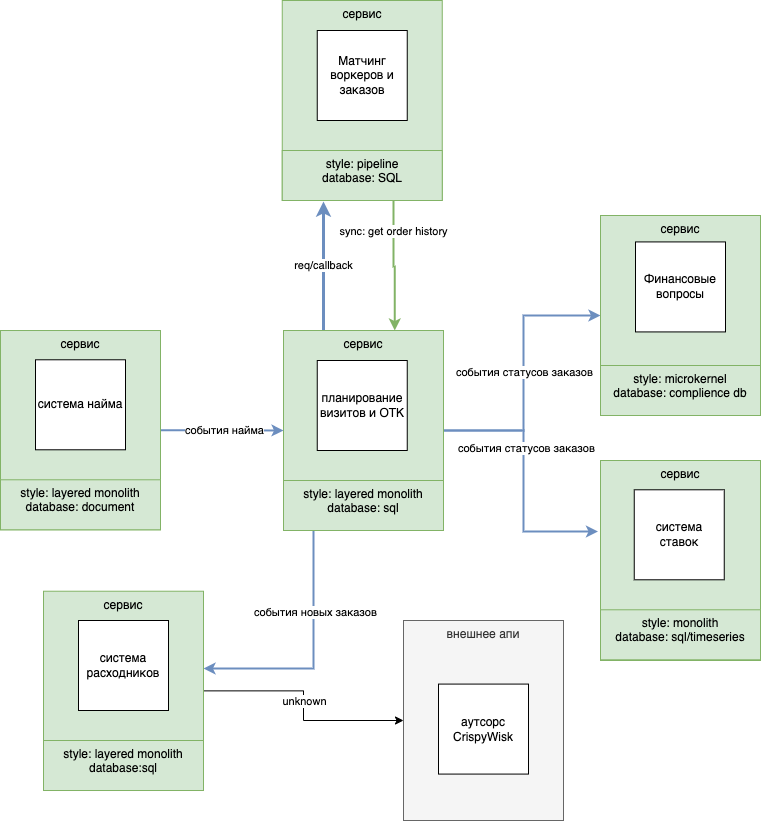

The diagram above was exported from draw.io. Its source (the exported page's mxGraphModel, read from the mxfile embedded in the PNG):
<mxGraphModel dx="1553" dy="1498" grid="1" gridSize="10" guides="1" tooltips="1" connect="1" arrows="1" fold="1" page="0" pageScale="1" pageWidth="827" pageHeight="1169" background="none" math="0" shadow="0">
  <root>
    <mxCell id="0" />
    <mxCell id="1" parent="0" />
    <mxCell id="2" value="сервис" style="shape=note;whiteSpace=wrap;html=1;backgroundOutline=1;darkOpacity=0.05;fillStyle=solid;direction=west;gradientDirection=north;shadow=0;size=0;pointerEvents=1;fillColor=#d5e8d4;strokeColor=#82b366;verticalAlign=top;" vertex="1" parent="1">
      <mxGeometry x="6457" y="2760" width="160" height="200" as="geometry" />
    </mxCell>
    <mxCell id="3" value="внешнее апи" style="shape=note;whiteSpace=wrap;html=1;backgroundOutline=1;darkOpacity=0.05;fillStyle=solid;direction=west;gradientDirection=north;shadow=0;size=0;pointerEvents=1;fillColor=#f5f5f5;fontColor=#333333;strokeColor=#666666;verticalAlign=top;" vertex="1" parent="1">
      <mxGeometry x="6260" y="2920" width="160" height="200" as="geometry" />
    </mxCell>
    <mxCell id="4" value="req/callback" style="edgeStyle=orthogonalEdgeStyle;rounded=0;orthogonalLoop=1;jettySize=auto;html=1;fillColor=#dae8fc;strokeColor=#6c8ebf;strokeWidth=3;" edge="1" parent="1">
      <mxGeometry relative="1" as="geometry">
        <mxPoint x="6180" y="2500" as="targetPoint" />
        <Array as="points">
          <mxPoint x="6180" y="2501" />
        </Array>
        <mxPoint x="6180.000000000001" y="2630" as="sourcePoint" />
      </mxGeometry>
    </mxCell>
    <mxCell id="5" style="edgeStyle=orthogonalEdgeStyle;rounded=0;orthogonalLoop=1;jettySize=auto;html=1;entryX=1.016;entryY=0.645;entryDx=0;entryDy=0;entryPerimeter=0;fillColor=#dae8fc;strokeColor=#6c8ebf;strokeWidth=2;" edge="1" source="11" target="2" parent="1">
      <mxGeometry relative="1" as="geometry">
        <Array as="points">
          <mxPoint x="6380" y="2730" />
          <mxPoint x="6380" y="2831" />
        </Array>
      </mxGeometry>
    </mxCell>
    <mxCell id="6" value="события статусов заказов" style="edgeLabel;html=1;align=center;verticalAlign=middle;resizable=0;points=[];" vertex="1" connectable="0" parent="5">
      <mxGeometry x="-0.2411" y="2" relative="1" as="geometry">
        <mxPoint as="offset" />
      </mxGeometry>
    </mxCell>
    <mxCell id="7" style="edgeStyle=orthogonalEdgeStyle;rounded=0;orthogonalLoop=1;jettySize=auto;html=1;entryX=0;entryY=0;entryDx=160;entryDy=100;entryPerimeter=0;fillColor=#dae8fc;strokeColor=#6c8ebf;strokeWidth=2;" edge="1" source="11" target="19" parent="1">
      <mxGeometry relative="1" as="geometry">
        <Array as="points">
          <mxPoint x="6380" y="2730" />
          <mxPoint x="6380" y="2615" />
        </Array>
      </mxGeometry>
    </mxCell>
    <mxCell id="8" value="события статусов заказов" style="edgeLabel;html=1;align=center;verticalAlign=middle;resizable=0;points=[];" vertex="1" connectable="0" parent="7">
      <mxGeometry x="-0.143" relative="1" as="geometry">
        <mxPoint y="-22" as="offset" />
      </mxGeometry>
    </mxCell>
    <mxCell id="9" style="edgeStyle=orthogonalEdgeStyle;rounded=0;orthogonalLoop=1;jettySize=auto;html=1;entryX=0;entryY=0.612;entryDx=0;entryDy=0;entryPerimeter=0;fillColor=#dae8fc;strokeColor=#6c8ebf;strokeWidth=2;" edge="1" source="11" target="32" parent="1">
      <mxGeometry relative="1" as="geometry">
        <Array as="points">
          <mxPoint x="6170" y="2968" />
        </Array>
      </mxGeometry>
    </mxCell>
    <mxCell id="10" value="события новых заказов" style="edgeLabel;html=1;align=center;verticalAlign=middle;resizable=0;points=[];" vertex="1" connectable="0" parent="9">
      <mxGeometry x="-0.3441" y="1" relative="1" as="geometry">
        <mxPoint as="offset" />
      </mxGeometry>
    </mxCell>
    <mxCell id="11" value="сервис" style="shape=note;whiteSpace=wrap;html=1;backgroundOutline=1;darkOpacity=0.05;fillStyle=solid;direction=west;gradientDirection=north;shadow=0;size=0;pointerEvents=1;fillColor=#d5e8d4;strokeColor=#82b366;verticalAlign=top;" vertex="1" parent="1">
      <mxGeometry x="6140" y="2630" width="160" height="200" as="geometry" />
    </mxCell>
    <mxCell id="12" value="планирование визитов и ОТК" style="whiteSpace=wrap;html=1;" vertex="1" parent="1">
      <mxGeometry x="6173.75" y="2660" width="90" height="90" as="geometry" />
    </mxCell>
    <mxCell id="13" value="аутсорс&lt;br&gt;CrispyWisk" style="whiteSpace=wrap;html=1;" vertex="1" parent="1">
      <mxGeometry x="6295" y="2983.58" width="90" height="90" as="geometry" />
    </mxCell>
    <mxCell id="14" value="система ставок" style="whiteSpace=wrap;html=1;" vertex="1" parent="1">
      <mxGeometry x="6490.75" y="2789.29" width="90" height="90" as="geometry" />
    </mxCell>
    <mxCell id="15" style="edgeStyle=orthogonalEdgeStyle;rounded=0;orthogonalLoop=1;jettySize=auto;html=1;strokeWidth=2;fillColor=#dae8fc;strokeColor=#6c8ebf;" edge="1" source="17" target="11" parent="1">
      <mxGeometry relative="1" as="geometry" />
    </mxCell>
    <mxCell id="16" value="события найма" style="edgeLabel;html=1;align=center;verticalAlign=middle;resizable=0;points=[];" vertex="1" connectable="0" parent="15">
      <mxGeometry x="-0.2277" y="4" relative="1" as="geometry">
        <mxPoint x="16" y="4" as="offset" />
      </mxGeometry>
    </mxCell>
    <mxCell id="17" value="сервис" style="shape=note;whiteSpace=wrap;html=1;backgroundOutline=1;darkOpacity=0.05;fillStyle=solid;direction=west;gradientDirection=north;shadow=0;size=0;pointerEvents=1;fillColor=#d5e8d4;strokeColor=#82b366;verticalAlign=top;" vertex="1" parent="1">
      <mxGeometry x="5857" y="2630" width="160" height="199.29" as="geometry" />
    </mxCell>
    <mxCell id="18" value="система найма" style="whiteSpace=wrap;html=1;" vertex="1" parent="1">
      <mxGeometry x="5892" y="2659.29" width="90" height="90" as="geometry" />
    </mxCell>
    <mxCell id="19" value="сервис" style="shape=note;whiteSpace=wrap;html=1;backgroundOutline=1;darkOpacity=0.05;fillStyle=solid;direction=west;gradientDirection=north;shadow=0;size=0;pointerEvents=1;fillColor=#d5e8d4;strokeColor=#82b366;verticalAlign=top;" vertex="1" parent="1">
      <mxGeometry x="6457" y="2515" width="160" height="200" as="geometry" />
    </mxCell>
    <mxCell id="20" value="Финансовые вопросы" style="whiteSpace=wrap;html=1;" vertex="1" parent="1">
      <mxGeometry x="6492" y="2541.42" width="90" height="90" as="geometry" />
    </mxCell>
    <mxCell id="21" value="сервис" style="shape=note;whiteSpace=wrap;html=1;backgroundOutline=1;darkOpacity=0.05;fillStyle=solid;direction=west;gradientDirection=north;shadow=0;size=0;pointerEvents=1;fillColor=#d5e8d4;strokeColor=#82b366;verticalAlign=top;" vertex="1" parent="1">
      <mxGeometry x="6138.75" y="2300" width="160" height="200" as="geometry" />
    </mxCell>
    <mxCell id="22" value="Матчинг воркеров и заказов" style="whiteSpace=wrap;html=1;" vertex="1" parent="1">
      <mxGeometry x="6173.75" y="2330" width="90" height="90" as="geometry" />
    </mxCell>
    <mxCell id="23" value="style: layered monolith&lt;br&gt;database: document" style="shape=note;whiteSpace=wrap;html=1;backgroundOutline=1;darkOpacity=0.05;fillStyle=solid;direction=west;gradientDirection=north;shadow=0;size=0;pointerEvents=1;fillColor=#d5e8d4;strokeColor=#82b366;verticalAlign=top;" vertex="1" parent="1">
      <mxGeometry x="5857" y="2779.29" width="160" height="50" as="geometry" />
    </mxCell>
    <mxCell id="24" value="style: monolith&lt;br&gt;database: sql/timeseries" style="shape=note;whiteSpace=wrap;html=1;backgroundOutline=1;darkOpacity=0.05;fillStyle=solid;direction=west;gradientDirection=north;shadow=0;size=0;pointerEvents=1;fillColor=#d5e8d4;strokeColor=#82b366;verticalAlign=top;" vertex="1" parent="1">
      <mxGeometry x="6457" y="2909.29" width="160" height="50" as="geometry" />
    </mxCell>
    <mxCell id="25" value="style: microkernel&lt;br&gt;database: complience db" style="shape=note;whiteSpace=wrap;html=1;backgroundOutline=1;darkOpacity=0.05;fillStyle=solid;direction=west;gradientDirection=north;shadow=0;size=0;pointerEvents=1;fillColor=#d5e8d4;strokeColor=#82b366;verticalAlign=top;" vertex="1" parent="1">
      <mxGeometry x="6457" y="2665" width="160" height="50" as="geometry" />
    </mxCell>
    <mxCell id="26" value="style: layered monolith&lt;br&gt;database: sql" style="shape=note;whiteSpace=wrap;html=1;backgroundOutline=1;darkOpacity=0.05;fillStyle=solid;direction=west;gradientDirection=north;shadow=0;size=0;pointerEvents=1;fillColor=#d5e8d4;strokeColor=#82b366;verticalAlign=top;" vertex="1" parent="1">
      <mxGeometry x="6140" y="2780" width="160" height="50" as="geometry" />
    </mxCell>
    <mxCell id="27" style="edgeStyle=orthogonalEdgeStyle;rounded=0;orthogonalLoop=1;jettySize=auto;html=1;entryX=0.5;entryY=1;entryDx=0;entryDy=0;entryPerimeter=0;fillColor=#d5e8d4;strokeColor=#82b366;strokeWidth=2;" edge="1" parent="1">
      <mxGeometry relative="1" as="geometry">
        <mxPoint x="6249.999473684211" y="2500" as="sourcePoint" />
        <mxPoint x="6251.21" y="2630" as="targetPoint" />
        <Array as="points">
          <mxPoint x="6250" y="2566" />
          <mxPoint x="6251" y="2566" />
        </Array>
      </mxGeometry>
    </mxCell>
    <mxCell id="28" value="sync: get order history" style="edgeLabel;html=1;align=center;verticalAlign=middle;resizable=0;points=[];" vertex="1" connectable="0" parent="27">
      <mxGeometry x="-0.1881" y="-1" relative="1" as="geometry">
        <mxPoint y="-23" as="offset" />
      </mxGeometry>
    </mxCell>
    <mxCell id="29" value="style: pipeline&lt;br&gt;database: SQL" style="shape=note;whiteSpace=wrap;html=1;backgroundOutline=1;darkOpacity=0.05;fillStyle=solid;direction=west;gradientDirection=north;shadow=0;size=0;pointerEvents=1;fillColor=#d5e8d4;strokeColor=#82b366;verticalAlign=top;" vertex="1" parent="1">
      <mxGeometry x="6138.75" y="2450" width="160" height="50" as="geometry" />
    </mxCell>
    <mxCell id="30" style="edgeStyle=orthogonalEdgeStyle;rounded=0;orthogonalLoop=1;jettySize=auto;html=1;entryX=0;entryY=0;entryDx=160;entryDy=100;entryPerimeter=0;" edge="1" source="32" target="3" parent="1">
      <mxGeometry relative="1" as="geometry" />
    </mxCell>
    <mxCell id="31" value="unknown" style="edgeLabel;html=1;align=center;verticalAlign=middle;resizable=0;points=[];" vertex="1" connectable="0" parent="30">
      <mxGeometry x="0.0464" relative="1" as="geometry">
        <mxPoint y="-10" as="offset" />
      </mxGeometry>
    </mxCell>
    <mxCell id="32" value="сервис" style="shape=note;whiteSpace=wrap;html=1;backgroundOutline=1;darkOpacity=0.05;fillStyle=solid;direction=west;gradientDirection=north;shadow=0;size=0;pointerEvents=1;fillColor=#d5e8d4;strokeColor=#82b366;verticalAlign=top;" vertex="1" parent="1">
      <mxGeometry x="5900" y="2890.71" width="160" height="199.29" as="geometry" />
    </mxCell>
    <mxCell id="33" value="система расходников" style="whiteSpace=wrap;html=1;" vertex="1" parent="1">
      <mxGeometry x="5935" y="2920" width="90" height="90" as="geometry" />
    </mxCell>
    <mxCell id="34" value="style: layered monolith&lt;br&gt;database:sql" style="shape=note;whiteSpace=wrap;html=1;backgroundOutline=1;darkOpacity=0.05;fillStyle=solid;direction=west;gradientDirection=north;shadow=0;size=0;pointerEvents=1;fillColor=#d5e8d4;strokeColor=#82b366;verticalAlign=top;" vertex="1" parent="1">
      <mxGeometry x="5900" y="3040" width="160" height="50" as="geometry" />
    </mxCell>
  </root>
</mxGraphModel>